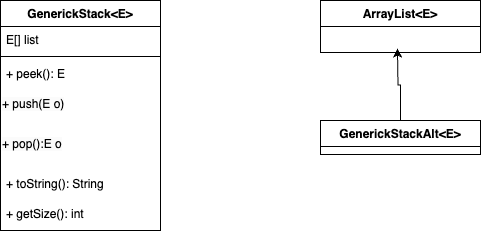

The diagram above was exported from draw.io. Its source (the exported page's mxGraphModel, read from the mxfile embedded in the PNG):
<mxGraphModel dx="1194" dy="642" grid="1" gridSize="10" guides="1" tooltips="1" connect="1" arrows="1" fold="1" page="1" pageScale="1" pageWidth="827" pageHeight="1169" math="0" shadow="0">
  <root>
    <mxCell id="0" />
    <mxCell id="1" parent="0" />
    <mxCell id="GdgzvUQJloCliqu8rI99-1" value="GenerickStack&amp;lt;E&amp;gt;" style="swimlane;fontStyle=1;align=center;verticalAlign=top;childLayout=stackLayout;horizontal=1;startSize=26;horizontalStack=0;resizeParent=1;resizeParentMax=0;resizeLast=0;collapsible=1;marginBottom=0;whiteSpace=wrap;html=1;" vertex="1" parent="1">
      <mxGeometry x="80" y="240" width="160" height="230" as="geometry" />
    </mxCell>
    <mxCell id="GdgzvUQJloCliqu8rI99-2" value="E[] list" style="text;strokeColor=none;fillColor=none;align=left;verticalAlign=top;spacingLeft=4;spacingRight=4;overflow=hidden;rotatable=0;points=[[0,0.5],[1,0.5]];portConstraint=eastwest;whiteSpace=wrap;html=1;" vertex="1" parent="GdgzvUQJloCliqu8rI99-1">
      <mxGeometry y="26" width="160" height="26" as="geometry" />
    </mxCell>
    <mxCell id="GdgzvUQJloCliqu8rI99-3" value="" style="line;strokeWidth=1;fillColor=none;align=left;verticalAlign=middle;spacingTop=-1;spacingLeft=3;spacingRight=3;rotatable=0;labelPosition=right;points=[];portConstraint=eastwest;strokeColor=inherit;" vertex="1" parent="GdgzvUQJloCliqu8rI99-1">
      <mxGeometry y="52" width="160" height="8" as="geometry" />
    </mxCell>
    <mxCell id="GdgzvUQJloCliqu8rI99-20" value="+ peek(): E" style="text;strokeColor=none;fillColor=none;align=left;verticalAlign=top;spacingLeft=4;spacingRight=4;overflow=hidden;rotatable=0;points=[[0,0.5],[1,0.5]];portConstraint=eastwest;whiteSpace=wrap;html=1;" vertex="1" parent="GdgzvUQJloCliqu8rI99-1">
      <mxGeometry y="60" width="160" height="30" as="geometry" />
    </mxCell>
    <mxCell id="GdgzvUQJloCliqu8rI99-22" value="&lt;span style=&quot;color: rgb(0, 0, 0); font-family: Helvetica; font-size: 12px; font-style: normal; font-variant-ligatures: normal; font-variant-caps: normal; font-weight: 400; letter-spacing: normal; orphans: 2; text-align: left; text-indent: 0px; text-transform: none; widows: 2; word-spacing: 0px; -webkit-text-stroke-width: 0px; white-space: normal; background-color: rgb(251, 251, 251); text-decoration-thickness: initial; text-decoration-style: initial; text-decoration-color: initial; display: inline !important; float: none;&quot;&gt;+ push(E o)&lt;/span&gt;" style="text;whiteSpace=wrap;html=1;" vertex="1" parent="GdgzvUQJloCliqu8rI99-1">
      <mxGeometry y="90" width="160" height="40" as="geometry" />
    </mxCell>
    <mxCell id="GdgzvUQJloCliqu8rI99-24" value="&lt;span style=&quot;color: rgb(0, 0, 0); font-family: Helvetica; font-size: 12px; font-style: normal; font-variant-ligatures: normal; font-variant-caps: normal; font-weight: 400; letter-spacing: normal; orphans: 2; text-align: left; text-indent: 0px; text-transform: none; widows: 2; word-spacing: 0px; -webkit-text-stroke-width: 0px; white-space: normal; background-color: rgb(251, 251, 251); text-decoration-thickness: initial; text-decoration-style: initial; text-decoration-color: initial; display: inline !important; float: none;&quot;&gt;+ pop():E o&lt;/span&gt;&lt;div&gt;&lt;span style=&quot;color: rgb(0, 0, 0); font-family: Helvetica; font-size: 12px; font-style: normal; font-variant-ligatures: normal; font-variant-caps: normal; font-weight: 400; letter-spacing: normal; orphans: 2; text-align: left; text-indent: 0px; text-transform: none; widows: 2; word-spacing: 0px; -webkit-text-stroke-width: 0px; white-space: normal; background-color: rgb(251, 251, 251); text-decoration-thickness: initial; text-decoration-style: initial; text-decoration-color: initial; display: inline !important; float: none;&quot;&gt;&lt;br&gt;&lt;/span&gt;&lt;/div&gt;" style="text;whiteSpace=wrap;html=1;" vertex="1" parent="GdgzvUQJloCliqu8rI99-1">
      <mxGeometry y="130" width="160" height="40" as="geometry" />
    </mxCell>
    <mxCell id="GdgzvUQJloCliqu8rI99-25" value="+ toString(): String" style="text;strokeColor=none;fillColor=none;align=left;verticalAlign=top;spacingLeft=4;spacingRight=4;overflow=hidden;rotatable=0;points=[[0,0.5],[1,0.5]];portConstraint=eastwest;whiteSpace=wrap;html=1;" vertex="1" parent="GdgzvUQJloCliqu8rI99-1">
      <mxGeometry y="170" width="160" height="30" as="geometry" />
    </mxCell>
    <mxCell id="GdgzvUQJloCliqu8rI99-4" value="+ getSize(): int" style="text;strokeColor=none;fillColor=none;align=left;verticalAlign=top;spacingLeft=4;spacingRight=4;overflow=hidden;rotatable=0;points=[[0,0.5],[1,0.5]];portConstraint=eastwest;whiteSpace=wrap;html=1;" vertex="1" parent="GdgzvUQJloCliqu8rI99-1">
      <mxGeometry y="200" width="160" height="30" as="geometry" />
    </mxCell>
    <mxCell id="GdgzvUQJloCliqu8rI99-5" value="ArrayList&amp;lt;E&amp;gt;" style="swimlane;fontStyle=1;align=center;verticalAlign=top;childLayout=stackLayout;horizontal=1;startSize=26;horizontalStack=0;resizeParent=1;resizeParentMax=0;resizeLast=0;collapsible=1;marginBottom=0;whiteSpace=wrap;html=1;" vertex="1" parent="1">
      <mxGeometry x="400" y="240" width="160" height="52" as="geometry" />
    </mxCell>
    <mxCell id="GdgzvUQJloCliqu8rI99-10" value="GenerickStackAlt&amp;lt;E&amp;gt;" style="swimlane;fontStyle=1;align=center;verticalAlign=top;childLayout=stackLayout;horizontal=1;startSize=26;horizontalStack=0;resizeParent=1;resizeParentMax=0;resizeLast=0;collapsible=1;marginBottom=0;whiteSpace=wrap;html=1;" vertex="1" parent="1">
      <mxGeometry x="400" y="360" width="160" height="34" as="geometry" />
    </mxCell>
    <mxCell id="GdgzvUQJloCliqu8rI99-15" style="edgeStyle=orthogonalEdgeStyle;rounded=0;orthogonalLoop=1;jettySize=auto;html=1;exitX=0.5;exitY=0;exitDx=0;exitDy=0;entryX=0.481;entryY=0.846;entryDx=0;entryDy=0;entryPerimeter=0;" edge="1" parent="1" source="GdgzvUQJloCliqu8rI99-10">
      <mxGeometry relative="1" as="geometry">
        <mxPoint x="476.96000000000004" y="287.996" as="targetPoint" />
      </mxGeometry>
    </mxCell>
  </root>
</mxGraphModel>